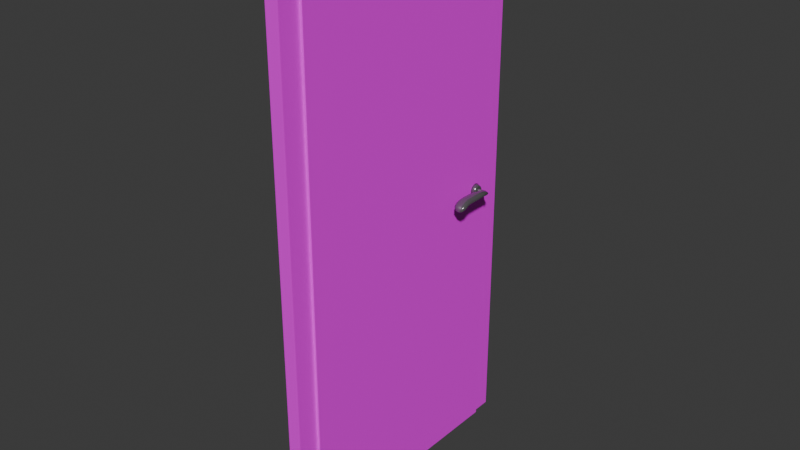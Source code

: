 # Source: door.blend  (saved by Blender 4.5.87; exported with 4.5.12 LTS)
import bpy
from mathutils import Matrix  # noqa: F401  (used for matrix-valued properties, if any)

bpy.ops.wm.read_factory_settings(use_empty=True)
scene = bpy.context.scene
scene.name = 'Scene'

# ---- collections
col_collection = bpy.data.collections.new('Collection'); scene.collection.children.link(col_collection)

# ---- images (referenced by path relative to the original .blend; pixels are not part of the script)
import os
ASSET_DIR = os.environ.get("B2B_ASSET_DIR", "")  # directory of the original .blend (textures are referenced by path, not embedded)
HERE = os.path.dirname(os.path.abspath(__file__))  # packed textures are extracted next to this script under _unpacked/

def load_image(name, relpath, width, height, colorspace="sRGB"):
    """Load a texture the original file referenced (path relative to the .blend, or extracted next to this script)."""
    p = next((c for c in (os.path.join(HERE, relpath), os.path.join(ASSET_DIR, relpath)) if relpath and os.path.exists(c)), "")
    if p:
        img = bpy.data.images.load(p, check_existing=True)
        img.name = name
    else:  # same state as the original file: an image datablock whose file is absent (Cycles renders it pink)
        img = bpy.data.images.new(name, width, height)
        img.source = "FILE"
        img.filepath = "//" + (relpath or name)
    img.colorspace_settings.name = colorspace
    return img
img_rooms_door = load_image('rooms_door', 'rooms_door.png', 1024, 1024, 'sRGB')

# ---- materials (node trees are filled in below, after node groups)
mat_rooms_door = bpy.data.materials.new('rooms_door')
mat_doorknob = bpy.data.materials.new('doorknob')

# ---- material node trees
mat_rooms_door.use_nodes = True; mat_rooms_door.node_tree.nodes.clear()
_N = mat_rooms_door.node_tree.nodes; _L = mat_rooms_door.node_tree.links
n0 = _N.new('ShaderNodeBsdfPrincipled'); n0.name = 'Principled BSDF'; n0.location = (10, 300)
n1 = _N.new('ShaderNodeOutputMaterial'); n1.name = 'Material Output'; n1.location = (300, 300)
n2 = _N.new('ShaderNodeTexImage'); n2.name = 'Image Texture'; n2.location = (-280, 280)
n2.image = img_rooms_door
n2.interpolation = 'Closest'
_L.new(n0.outputs[0], n1.inputs[0])
_L.new(n2.outputs[0], n0.inputs[0])
n1.is_active_output = True
mat_doorknob.use_nodes = True; mat_doorknob.node_tree.nodes.clear()
_N = mat_doorknob.node_tree.nodes; _L = mat_doorknob.node_tree.links
n0 = _N.new('ShaderNodeBsdfPrincipled'); n0.name = 'Principled BSDF'; n0.location = (10, 300)
n0.inputs[0].default_value = (0.2054, 0.2026, 0.2082, 1.0)
n0.inputs[1].default_value = 0.623
n0.inputs[2].default_value = 0.1885
n1 = _N.new('ShaderNodeOutputMaterial'); n1.name = 'Material Output'; n1.location = (300, 300)
_L.new(n0.outputs[0], n1.inputs[0])
n1.is_active_output = True

# ---- world
world_world = bpy.data.worlds.new('World'); scene.world = world_world
world_world.use_nodes = True; world_world.node_tree.nodes.clear()
_N = world_world.node_tree.nodes; _L = world_world.node_tree.links
n0 = _N.new('ShaderNodeOutputWorld'); n0.name = 'World Output'; n0.location = (300, 300)
n1 = _N.new('ShaderNodeBackground'); n1.name = 'Background'; n1.location = (10, 300)
n1.inputs[0].default_value = (0.05088, 0.05088, 0.05088, 1.0)
_L.new(n1.outputs[0], n0.inputs[0])
n0.is_active_output = True
world_world.color = (0.05088, 0.05088, 0.05088)
world_world.sun_shadow_jitter_overblur = 0.0

# ---- meshes
me_dark_door = bpy.data.meshes.new('dark_door')
me_dark_door.from_pydata([(-0.02536, 0.9, -0.0001433), (-0.02536, 0.9, 1.991), (0.02536, 0.9, -0.0001433), (0.02536, 0.9, 1.991), (-0.02536, -1.481e-05, -0.0001433), (-0.02536, -1.481e-05, 1.991), (0.02536, -1.481e-05, -0.0001433), (0.02536, -1.481e-05, 1.991), (-0.03558, 1.353e-05, -0.0001445), (-0.03558, 1.353e-05, 1.991), (0.01514, -2.688e-05, -0.0001445), (0.01514, -2.688e-05, 1.991), (0.01508, -0.08081, -0.0001445), (0.01508, -0.08081, 1.991), (-0.03564, -0.08077, -0.0001445), (-0.03564, -0.08077, 1.991), (-0.03558, 1.353e-05, 2.041), (0.01514, -2.688e-05, 2.041), (-0.03564, -0.08077, 2.041), (0.01508, -0.08081, 2.041), (-0.03479, 0.9808, -0.0001445), (-0.03479, 0.9808, 1.991), (0.01592, 0.9808, -0.0001445), (0.01592, 0.9808, 1.991), (0.01586, 0.9, -0.0001445), (0.01586, 0.9, 1.991), (-0.03486, 0.9, -0.0001445), (-0.03486, 0.9, 1.991), (-0.03479, 0.9808, 2.041), (0.01592, 0.9808, 2.041), (-0.03486, 0.9, 2.041), (0.01586, 0.9, 2.041), (-0.0265, 0.8517, 1.04), (-0.0265, 0.841, 1.043), (-0.0265, 0.8603, 1.034), (-0.0265, 0.8651, 1.024), (-0.0265, 0.8651, 1.013), (-0.0265, 0.8603, 1.003), (-0.0265, 0.8517, 0.9959), (-0.0265, 0.841, 0.9934), (-0.0265, 0.8303, 0.9959), (-0.0265, 0.8216, 1.003), (-0.0265, 0.8169, 1.013), (-0.0265, 0.8169, 1.024), (-0.0265, 0.8216, 1.034), (-0.0265, 0.8303, 1.04), (-0.04327, 0.8471, 1.034), (-0.04327, 0.8394, 1.036), (-0.04327, 0.8533, 1.03), (-0.04327, 0.8568, 1.022), (-0.04327, 0.8568, 1.015), (-0.04327, 0.8533, 1.007), (-0.04327, 0.8471, 1.002), (-0.04327, 0.8394, 1.001), (-0.04327, 0.8317, 1.002), (-0.04327, 0.8255, 1.007), (-0.04327, 0.8221, 1.015), (-0.04327, 0.8221, 1.022), (-0.04327, 0.8255, 1.03), (-0.04327, 0.8317, 1.034), (0.02536, 0.8517, 1.04), (0.02536, 0.841, 1.043), (0.02536, 0.8603, 1.034), (0.02536, 0.8651, 1.024), (0.02536, 0.8651, 1.013), (0.02536, 0.8603, 1.003), (0.02536, 0.8517, 0.9959), (0.02536, 0.841, 0.9934), (0.02536, 0.8303, 0.9959), (0.02536, 0.8216, 1.003), (0.02536, 0.8169, 1.013), (0.02536, 0.8169, 1.024), (0.02536, 0.8216, 1.034), (0.02536, 0.8303, 1.04), (0.04213, 0.8471, 1.034), (0.04213, 0.8394, 1.036), (0.04213, 0.8533, 1.03), (0.04213, 0.8568, 1.022), (0.04213, 0.8568, 1.015), (0.04213, 0.8533, 1.007), (0.04213, 0.8471, 1.002), (0.04213, 0.8394, 1.001), (0.04213, 0.8317, 1.002), (0.04213, 0.8255, 1.007), (0.04213, 0.8221, 1.015), (0.04213, 0.8221, 1.022), (0.04213, 0.8255, 1.03), (0.04213, 0.8317, 1.034), (-0.07134, 0.8443, 1.012), (-0.07134, 0.8443, 1.025), (-0.07134, 0.8353, 1.012), (-0.07133, 0.8353, 1.025), (-0.09509, 0.6686, 1.013), (-0.09509, 0.6686, 1.026), (-0.07158, 0.6686, 1.013), (-0.07158, 0.6686, 1.026), (-0.0657, 0.6915, 1.024), (-0.06514, 0.7195, 1.027), (-0.06524, 0.7468, 1.027), (-0.06647, 0.7738, 1.028), (-0.07051, 0.8004, 1.028), (-0.07337, 0.8257, 1.024), (-0.0722, 0.8256, 1.032), (-0.07209, 0.8, 1.042), (-0.06804, 0.7734, 1.045), (-0.06555, 0.7467, 1.045), (-0.06514, 0.7195, 1.045), (-0.0657, 0.6915, 1.041), (-0.08539, 0.8307, 1.024), (-0.09292, 0.8051, 1.028), (-0.09595, 0.7749, 1.028), (-0.09648, 0.7469, 1.027), (-0.09648, 0.7195, 1.027), (-0.09704, 0.6915, 1.024), (-0.09704, 0.6915, 1.041), (-0.09648, 0.7195, 1.045), (-0.09658, 0.7468, 1.045), (-0.09652, 0.775, 1.044), (-0.0942, 0.8077, 1.04), (-0.08667, 0.8332, 1.03), (-0.07134, 0.8398, 1.01), (-0.07004, 0.846, 1.019), (-0.07134, 0.8398, 1.028), (-0.06989, 0.8336, 1.018), (-0.07239, 0.8324, 1.019), (-0.06745, 0.6774, 1.034), (-0.06758, 0.6669, 1.018), (-0.08352, 0.6669, 1.01), (-0.08352, 0.6669, 1.026), (-0.1003, 0.6669, 1.018), (-0.09746, 0.6774, 1.017), (-0.07973, 0.8405, 1.024), (-0.06745, 0.6774, 1.017), (-0.06521, 0.7058, 1.027), (-0.06515, 0.7332, 1.027), (-0.06555, 0.7604, 1.027), (-0.06828, 0.7869, 1.028), (-0.07249, 0.8142, 1.027), (-0.07134, 0.8325, 1.027), (-0.07189, 0.8139, 1.037), (-0.07009, 0.7865, 1.044), (-0.06649, 0.7602, 1.045), (-0.06519, 0.7332, 1.045), (-0.06521, 0.7058, 1.044), (-0.07874, 0.838, 1.019), (-0.08966, 0.8191, 1.025), (-0.09477, 0.7899, 1.028), (-0.09641, 0.7606, 1.027), (-0.09648, 0.7332, 1.027), (-0.09655, 0.7058, 1.027), (-0.09746, 0.6774, 1.034), (-0.09655, 0.7058, 1.044), (-0.09649, 0.7332, 1.045), (-0.09673, 0.7605, 1.045), (-0.09792, 0.7894, 1.043), (-0.09148, 0.8217, 1.035), (-0.08137, 0.6915, 1.044), (-0.08081, 0.7195, 1.048), (-0.08111, 0.7468, 1.048), (-0.08245, 0.774, 1.048), (-0.08297, 0.8024, 1.045), (-0.07999, 0.8283, 1.036), (-0.07904, 0.8281, 1.021), (-0.08152, 0.8028, 1.025), (-0.08102, 0.7744, 1.024), (-0.08082, 0.7469, 1.024), (-0.08081, 0.7195, 1.024), (-0.08137, 0.6915, 1.02), (-0.1061, 0.6915, 1.032), (-0.1055, 0.7195, 1.036), (-0.1055, 0.7469, 1.036), (-0.1047, 0.7753, 1.035), (-0.1023, 0.8101, 1.032), (-0.0901, 0.8342, 1.026), (-0.06817, 0.8246, 1.027), (-0.06406, 0.7992, 1.035), (-0.05916, 0.7734, 1.036), (-0.05657, 0.7468, 1.036), (-0.05623, 0.7195, 1.036), (-0.05687, 0.6915, 1.032), (-0.05917, 0.6772, 1.025), (-0.0844, 0.6633, 1.016), (-0.0809, 0.8416, 1.02), (-0.08247, 0.6772, 1.014), (-0.07615, 0.8354, 1.03), (-0.08247, 0.6772, 1.036), (-0.08088, 0.7058, 1.047), (-0.08085, 0.7332, 1.048), (-0.08172, 0.7603, 1.048), (-0.08296, 0.788, 1.047), (-0.08216, 0.8166, 1.041), (-0.07546, 0.8351, 1.017), (-0.08063, 0.8166, 1.022), (-0.0813, 0.7885, 1.025), (-0.08086, 0.7605, 1.024), (-0.08081, 0.7332, 1.024), (-0.08088, 0.7058, 1.024), (-0.1064, 0.6772, 1.025), (-0.1056, 0.7058, 1.036), (-0.1055, 0.7332, 1.036), (-0.1054, 0.7606, 1.036), (-0.1053, 0.7901, 1.035), (-0.09645, 0.8227, 1.029), (-0.06861, 0.8314, 1.023), (-0.06637, 0.8131, 1.031), (-0.06203, 0.7861, 1.036), (-0.05741, 0.7602, 1.036), (-0.05627, 0.7332, 1.036), (-0.05631, 0.7058, 1.036), (-0.05536, 0.8443, 1.012), (-0.05536, 0.8443, 1.025), (-0.05536, 0.8353, 1.012), (-0.05535, 0.8353, 1.025), (-0.05536, 0.8398, 1.01), (-0.05406, 0.846, 1.019), (-0.05536, 0.8398, 1.028), (-0.05391, 0.8336, 1.018), (-0.04327, 0.8462, 1.012), (-0.04327, 0.8461, 1.026), (-0.04327, 0.8334, 1.012), (-0.04327, 0.8334, 1.026), (-0.04327, 0.8398, 1.009), (-0.04327, 0.8485, 1.019), (-0.04327, 0.8398, 1.028), (-0.04327, 0.831, 1.018), (0.0702, 0.8443, 1.012), (0.0702, 0.8443, 1.025), (0.0702, 0.8353, 1.012), (0.07019, 0.8353, 1.025), (0.09395, 0.6686, 1.013), (0.09395, 0.6686, 1.026), (0.07044, 0.6686, 1.013), (0.07044, 0.6686, 1.026), (0.06456, 0.6915, 1.024), (0.064, 0.7195, 1.027), (0.0641, 0.7468, 1.027), (0.06533, 0.7738, 1.028), (0.06937, 0.8004, 1.028), (0.07223, 0.8257, 1.024), (0.07106, 0.8256, 1.032), (0.07095, 0.8, 1.042), (0.0669, 0.7734, 1.045), (0.06441, 0.7467, 1.045), (0.064, 0.7195, 1.045), (0.06456, 0.6915, 1.041), (0.08425, 0.8307, 1.024), (0.09178, 0.8051, 1.028), (0.09481, 0.7749, 1.028), (0.09534, 0.7469, 1.027), (0.09534, 0.7195, 1.027), (0.0959, 0.6915, 1.024), (0.0959, 0.6915, 1.041), (0.09534, 0.7195, 1.045), (0.09544, 0.7468, 1.045), (0.09538, 0.775, 1.044), (0.09306, 0.8077, 1.04), (0.08553, 0.8332, 1.03), (0.0702, 0.8398, 1.01), (0.0689, 0.846, 1.019), (0.0702, 0.8398, 1.028), (0.06875, 0.8336, 1.018), (0.07125, 0.8324, 1.019), (0.06631, 0.6774, 1.034), (0.06644, 0.6669, 1.018), (0.08238, 0.6669, 1.01), (0.08238, 0.6669, 1.026), (0.09921, 0.6669, 1.018), (0.09632, 0.6774, 1.017), (0.07859, 0.8405, 1.024), (0.06631, 0.6774, 1.017), (0.06407, 0.7058, 1.027), (0.06401, 0.7332, 1.027), (0.06441, 0.7604, 1.027), (0.06714, 0.7869, 1.028), (0.07135, 0.8142, 1.027), (0.0702, 0.8325, 1.027), (0.07075, 0.8139, 1.037), (0.06895, 0.7865, 1.044), (0.06535, 0.7602, 1.045), (0.06405, 0.7332, 1.045), (0.06407, 0.7058, 1.044), (0.0776, 0.838, 1.019), (0.08853, 0.8191, 1.025), (0.09363, 0.7899, 1.028), (0.09527, 0.7606, 1.027), (0.09534, 0.7332, 1.027), (0.09541, 0.7058, 1.027), (0.09632, 0.6774, 1.034), (0.09541, 0.7058, 1.044), (0.09535, 0.7332, 1.045), (0.09559, 0.7605, 1.045), (0.09679, 0.7894, 1.043), (0.09034, 0.8217, 1.035), (0.08023, 0.6915, 1.044), (0.07967, 0.7195, 1.048), (0.07997, 0.7468, 1.048), (0.08131, 0.774, 1.048), (0.08183, 0.8024, 1.045), (0.07885, 0.8283, 1.036), (0.07791, 0.8281, 1.021), (0.08038, 0.8028, 1.025), (0.07988, 0.7744, 1.024), (0.07968, 0.7469, 1.024), (0.07967, 0.7195, 1.024), (0.08023, 0.6915, 1.02), (0.105, 0.6915, 1.032), (0.1044, 0.7195, 1.036), (0.1044, 0.7469, 1.036), (0.1036, 0.7753, 1.035), (0.1012, 0.8101, 1.032), (0.08896, 0.8342, 1.026), (0.06703, 0.8246, 1.027), (0.06292, 0.7992, 1.035), (0.05802, 0.7734, 1.036), (0.05543, 0.7468, 1.036), (0.05509, 0.7195, 1.036), (0.05573, 0.6915, 1.032), (0.05803, 0.6772, 1.025), (0.08326, 0.6633, 1.016), (0.07976, 0.8416, 1.02), (0.08133, 0.6772, 1.014), (0.07501, 0.8354, 1.03), (0.08133, 0.6772, 1.036), (0.07974, 0.7058, 1.047), (0.07971, 0.7332, 1.048), (0.08058, 0.7603, 1.048), (0.08182, 0.788, 1.047), (0.08102, 0.8166, 1.041), (0.07432, 0.8351, 1.017), (0.07949, 0.8166, 1.022), (0.08016, 0.7885, 1.025), (0.07972, 0.7605, 1.024), (0.07967, 0.7332, 1.024), (0.07974, 0.7058, 1.024), (0.1052, 0.6772, 1.025), (0.1044, 0.7058, 1.036), (0.1044, 0.7332, 1.036), (0.1043, 0.7606, 1.036), (0.1041, 0.7901, 1.035), (0.09531, 0.8227, 1.029), (0.06747, 0.8314, 1.023), (0.06523, 0.8131, 1.031), (0.06089, 0.7861, 1.036), (0.05627, 0.7602, 1.036), (0.05513, 0.7332, 1.036), (0.05517, 0.7058, 1.036), (0.05422, 0.8443, 1.012), (0.05422, 0.8443, 1.025), (0.05422, 0.8353, 1.012), (0.05421, 0.8353, 1.025), (0.05422, 0.8398, 1.01), (0.05292, 0.846, 1.019), (0.05422, 0.8398, 1.028), (0.05277, 0.8336, 1.018), (0.04213, 0.8462, 1.012), (0.04213, 0.8461, 1.026), (0.04213, 0.8334, 1.012), (0.04213, 0.8334, 1.026), (0.04213, 0.8398, 1.009), (0.04213, 0.8485, 1.019), (0.04213, 0.8398, 1.028), (0.04213, 0.831, 1.018)], [], [(0, 1, 3, 2), (2, 3, 7, 6), (6, 7, 5, 4), (4, 5, 1, 0), (2, 6, 4, 0), (7, 3, 1, 5), (8, 9, 11, 10), (14, 15, 9, 8), (9, 15, 18, 16), (10, 12, 14, 8), (10, 11, 13, 12), (15, 14, 12, 13), (19, 17, 16, 18), (15, 13, 19, 18), (13, 11, 17, 19), (31, 30, 16, 17), (20, 21, 23, 22), (26, 27, 21, 20), (21, 27, 30, 28), (22, 24, 26, 20), (22, 23, 25, 24), (27, 26, 24, 25), (31, 29, 28, 30), (25, 31, 17, 11), (25, 23, 29, 31), (23, 21, 28, 29), (30, 27, 9, 16), (27, 25, 11, 9), (32, 33, 45, 44, 43, 42, 41, 40, 39, 38, 37, 36, 35, 34), (39, 40, 54, 53), (33, 32, 46, 47), (40, 41, 55, 54), (32, 34, 48, 46), (41, 42, 56, 55), (34, 35, 49, 48), (42, 43, 57, 56), (35, 36, 50, 49), (43, 44, 58, 57), (36, 37, 51, 50), (44, 45, 59, 58), (37, 38, 52, 51), (45, 33, 47, 59), (38, 39, 53, 52), (46, 48, 49, 50, 51, 52, 53, 54, 55, 56, 57, 58, 59, 47), (60, 61, 73, 72, 71, 70, 69, 68, 67, 66, 65, 64, 63, 62), (67, 68, 82, 81), (61, 60, 74, 75), (68, 69, 83, 82), (60, 62, 76, 74), (69, 70, 84, 83), (62, 63, 77, 76), (70, 71, 85, 84), (63, 64, 78, 77), (71, 72, 86, 85), (64, 65, 79, 78), (72, 73, 87, 86), (65, 66, 80, 79), (73, 61, 75, 87), (66, 67, 81, 80), (74, 76, 77, 78, 79, 80, 81, 82, 83, 84, 85, 86, 87, 75), (96, 179, 180, 132), (179, 107, 125, 180), (180, 125, 95, 126), (132, 180, 126, 94), (94, 126, 181, 127), (126, 95, 128, 181), (181, 128, 93, 129), (127, 181, 129, 92), (108, 173, 182, 144), (173, 119, 131, 182), (182, 131, 89, 121), (144, 182, 121, 88), (96, 132, 183, 167), (132, 94, 127, 183), (183, 127, 92, 130), (167, 183, 130, 113), (102, 138, 184, 161), (138, 91, 122, 184), (184, 122, 89, 131), (161, 184, 131, 119), (95, 125, 185, 128), (125, 107, 156, 185), (185, 156, 114, 150), (128, 185, 150, 93), (107, 143, 186, 156), (143, 106, 157, 186), (186, 157, 115, 151), (156, 186, 151, 114), (106, 142, 187, 157), (142, 105, 158, 187), (187, 158, 116, 152), (157, 187, 152, 115), (105, 141, 188, 158), (141, 104, 159, 188), (188, 159, 117, 153), (158, 188, 153, 116), (104, 140, 189, 159), (140, 103, 160, 189), (189, 160, 118, 154), (159, 189, 154, 117), (103, 139, 190, 160), (139, 102, 161, 190), (190, 161, 119, 155), (160, 190, 155, 118), (90, 124, 191, 120), (124, 101, 162, 191), (191, 162, 108, 144), (120, 191, 144, 88), (101, 137, 192, 162), (137, 100, 163, 192), (192, 163, 109, 145), (162, 192, 145, 108), (100, 136, 193, 163), (136, 99, 164, 193), (193, 164, 110, 146), (163, 193, 146, 109), (99, 135, 194, 164), (135, 98, 165, 194), (194, 165, 111, 147), (164, 194, 147, 110), (98, 134, 195, 165), (134, 97, 166, 195), (195, 166, 112, 148), (165, 195, 148, 111), (97, 133, 196, 166), (133, 96, 167, 196), (196, 167, 113, 149), (166, 196, 149, 112), (92, 129, 197, 130), (129, 93, 150, 197), (197, 150, 114, 168), (130, 197, 168, 113), (113, 168, 198, 149), (168, 114, 151, 198), (198, 151, 115, 169), (149, 198, 169, 112), (112, 169, 199, 148), (169, 115, 152, 199), (199, 152, 116, 170), (148, 199, 170, 111), (111, 170, 200, 147), (170, 116, 153, 200), (200, 153, 117, 171), (147, 200, 171, 110), (110, 171, 201, 146), (171, 117, 154, 201), (201, 154, 118, 172), (146, 201, 172, 109), (109, 172, 202, 145), (172, 118, 155, 202), (202, 155, 119, 173), (145, 202, 173, 108), (90, 123, 203, 124), (123, 91, 138, 203), (203, 138, 102, 174), (124, 203, 174, 101), (101, 174, 204, 137), (174, 102, 139, 204), (204, 139, 103, 175), (137, 204, 175, 100), (100, 175, 205, 136), (175, 103, 140, 205), (205, 140, 104, 176), (136, 205, 176, 99), (99, 176, 206, 135), (176, 104, 141, 206), (206, 141, 105, 177), (135, 206, 177, 98), (98, 177, 207, 134), (177, 105, 142, 207), (207, 142, 106, 178), (134, 207, 178, 97), (97, 178, 208, 133), (178, 106, 143, 208), (208, 143, 107, 179), (133, 208, 179, 96), (121, 89, 210, 214), (120, 88, 209, 213), (91, 123, 216, 212), (89, 122, 215, 210), (88, 121, 214, 209), (90, 120, 213, 211), (123, 90, 211, 216), (122, 91, 212, 215), (216, 211, 219, 224), (215, 212, 220, 223), (214, 210, 218, 222), (213, 209, 217, 221), (212, 216, 224, 220), (210, 215, 223, 218), (209, 214, 222, 217), (211, 213, 221, 219), (233, 316, 317, 269), (316, 244, 262, 317), (317, 262, 232, 263), (269, 317, 263, 231), (231, 263, 318, 264), (263, 232, 265, 318), (318, 265, 230, 266), (264, 318, 266, 229), (245, 310, 319, 281), (310, 256, 268, 319), (319, 268, 226, 258), (281, 319, 258, 225), (233, 269, 320, 304), (269, 231, 264, 320), (320, 264, 229, 267), (304, 320, 267, 250), (239, 275, 321, 298), (275, 228, 259, 321), (321, 259, 226, 268), (298, 321, 268, 256), (232, 262, 322, 265), (262, 244, 293, 322), (322, 293, 251, 287), (265, 322, 287, 230), (244, 280, 323, 293), (280, 243, 294, 323), (323, 294, 252, 288), (293, 323, 288, 251), (243, 279, 324, 294), (279, 242, 295, 324), (324, 295, 253, 289), (294, 324, 289, 252), (242, 278, 325, 295), (278, 241, 296, 325), (325, 296, 254, 290), (295, 325, 290, 253), (241, 277, 326, 296), (277, 240, 297, 326), (326, 297, 255, 291), (296, 326, 291, 254), (240, 276, 327, 297), (276, 239, 298, 327), (327, 298, 256, 292), (297, 327, 292, 255), (227, 261, 328, 257), (261, 238, 299, 328), (328, 299, 245, 281), (257, 328, 281, 225), (238, 274, 329, 299), (274, 237, 300, 329), (329, 300, 246, 282), (299, 329, 282, 245), (237, 273, 330, 300), (273, 236, 301, 330), (330, 301, 247, 283), (300, 330, 283, 246), (236, 272, 331, 301), (272, 235, 302, 331), (331, 302, 248, 284), (301, 331, 284, 247), (235, 271, 332, 302), (271, 234, 303, 332), (332, 303, 249, 285), (302, 332, 285, 248), (234, 270, 333, 303), (270, 233, 304, 333), (333, 304, 250, 286), (303, 333, 286, 249), (229, 266, 334, 267), (266, 230, 287, 334), (334, 287, 251, 305), (267, 334, 305, 250), (250, 305, 335, 286), (305, 251, 288, 335), (335, 288, 252, 306), (286, 335, 306, 249), (249, 306, 336, 285), (306, 252, 289, 336), (336, 289, 253, 307), (285, 336, 307, 248), (248, 307, 337, 284), (307, 253, 290, 337), (337, 290, 254, 308), (284, 337, 308, 247), (247, 308, 338, 283), (308, 254, 291, 338), (338, 291, 255, 309), (283, 338, 309, 246), (246, 309, 339, 282), (309, 255, 292, 339), (339, 292, 256, 310), (282, 339, 310, 245), (227, 260, 340, 261), (260, 228, 275, 340), (340, 275, 239, 311), (261, 340, 311, 238), (238, 311, 341, 274), (311, 239, 276, 341), (341, 276, 240, 312), (274, 341, 312, 237), (237, 312, 342, 273), (312, 240, 277, 342), (342, 277, 241, 313), (273, 342, 313, 236), (236, 313, 343, 272), (313, 241, 278, 343), (343, 278, 242, 314), (272, 343, 314, 235), (235, 314, 344, 271), (314, 242, 279, 344), (344, 279, 243, 315), (271, 344, 315, 234), (234, 315, 345, 270), (315, 243, 280, 345), (345, 280, 244, 316), (270, 345, 316, 233), (258, 226, 347, 351), (257, 225, 346, 350), (228, 260, 353, 349), (226, 259, 352, 347), (225, 258, 351, 346), (227, 257, 350, 348), (260, 227, 348, 353), (259, 228, 349, 352), (353, 348, 356, 361), (352, 349, 357, 360), (351, 347, 355, 359), (350, 346, 354, 358), (349, 353, 361, 357), (347, 352, 360, 355), (346, 351, 359, 354), (348, 350, 358, 356)])
me_dark_door.polygons.foreach_set('use_smooth', [0, 0, 0, 0, 0, 0, 0, 0, 0, 0, 0, 0, 0, 0, 0, 0, 0, 0, 0, 0, 0, 0, 0, 0, 0, 0, 0, 0, 1, 1, 1, 1, 1, 1, 1, 1, 1, 1, 1, 1, 1, 1, 1, 0, 1, 1, 1, 1, 1, 1, 1, 1, 1, 1, 1, 1, 1, 1, 1, 0, 1, 1, 1, 1, 1, 1, 1, 1, 1, 1, 1, 1, 1, 1, 1, 1, 1, 1, 1, 1, 1, 1, 1, 1, 1, 1, 1, 1, 1, 1, 1, 1, 1, 1, 1, 1, 1, 1, 1, 1, 1, 1, 1, 1, 1, 1, 1, 1, 1, 1, 1, 1, 1, 1, 1, 1, 1, 1, 1, 1, 1, 1, 1, 1, 1, 1, 1, 1, 1, 1, 1, 1, 1, 1, 1, 1, 1, 1, 1, 1, 1, 1, 1, 1, 1, 1, 1, 1, 1, 1, 1, 1, 1, 1, 1, 1, 1, 1, 1, 1, 1, 1, 1, 1, 1, 1, 1, 1, 1, 1, 1, 1, 1, 1, 1, 1, 1, 1, 1, 1, 1, 1, 1, 1, 1, 1, 1, 1, 1, 1, 1, 1, 1, 1, 1, 1, 1, 1, 1, 1, 1, 1, 1, 1, 1, 1, 1, 1, 1, 1, 1, 1, 1, 1, 1, 1, 1, 1, 1, 1, 1, 1, 1, 1, 1, 1, 1, 1, 1, 1, 1, 1, 1, 1, 1, 1, 1, 1, 1, 1, 1, 1, 1, 1, 1, 1, 1, 1, 1, 1, 1, 1, 1, 1, 1, 1, 1, 1, 1, 1, 1, 1, 1, 1, 1, 1, 1, 1, 1, 1, 1, 1, 1, 1, 1, 1, 1, 1, 1, 1, 1, 1, 1, 1, 1, 1, 1, 1, 1, 1, 1, 1, 1, 1, 1, 1, 1, 1, 1, 1, 1, 1, 1, 1, 1, 1, 1, 1, 1, 1, 1, 1, 1, 1, 1, 1, 1, 1, 1, 1, 1, 1, 1, 1])
me_dark_door.polygons.foreach_set('material_index', [0, 0, 0, 0, 0, 0, 0, 0, 0, 0, 0, 0, 0, 0, 0, 0, 0, 0, 0, 0, 0, 0, 0, 0, 0, 0, 0, 0, 1, 1, 1, 1, 1, 1, 1, 1, 1, 1, 1, 1, 1, 1, 1, 1, 1, 1, 1, 1, 1, 1, 1, 1, 1, 1, 1, 1, 1, 1, 1, 1, 1, 1, 1, 1, 1, 1, 1, 1, 1, 1, 1, 1, 1, 1, 1, 1, 1, 1, 1, 1, 1, 1, 1, 1, 1, 1, 1, 1, 1, 1, 1, 1, 1, 1, 1, 1, 1, 1, 1, 1, 1, 1, 1, 1, 1, 1, 1, 1, 1, 1, 1, 1, 1, 1, 1, 1, 1, 1, 1, 1, 1, 1, 1, 1, 1, 1, 1, 1, 1, 1, 1, 1, 1, 1, 1, 1, 1, 1, 1, 1, 1, 1, 1, 1, 1, 1, 1, 1, 1, 1, 1, 1, 1, 1, 1, 1, 1, 1, 1, 1, 1, 1, 1, 1, 1, 1, 1, 1, 1, 1, 1, 1, 1, 1, 1, 1, 1, 1, 1, 1, 1, 1, 1, 1, 1, 1, 1, 1, 1, 1, 1, 1, 1, 1, 1, 1, 1, 1, 1, 1, 1, 1, 1, 1, 1, 1, 1, 1, 1, 1, 1, 1, 1, 1, 1, 1, 1, 1, 1, 1, 1, 1, 1, 1, 1, 1, 1, 1, 1, 1, 1, 1, 1, 1, 1, 1, 1, 1, 1, 1, 1, 1, 1, 1, 1, 1, 1, 1, 1, 1, 1, 1, 1, 1, 1, 1, 1, 1, 1, 1, 1, 1, 1, 1, 1, 1, 1, 1, 1, 1, 1, 1, 1, 1, 1, 1, 1, 1, 1, 1, 1, 1, 1, 1, 1, 1, 1, 1, 1, 1, 1, 1, 1, 1, 1, 1, 1, 1, 1, 1, 1, 1, 1, 1, 1, 1, 1, 1, 1, 1, 1, 1, 1, 1, 1, 1, 1, 1, 1, 1, 1, 1, 1, 1])
_uv = me_dark_door.uv_layers.new(name='UVMap')
_uv.uv.foreach_set('vector', [0.9393, 0.6714, 0.9393, 0.04264, 0.9552, 0.04264, 0.9552, 0.6714, 0.3051, 0.04264, 0.3051, 0.6714, 0.02211, 0.6714, 0.02211, 0.04264, 0.9552, 0.6714, 0.9552, 0.04264, 0.9712, 0.04264, 0.9712, 0.6714, 0.588, 0.04264, 0.588, 0.6714, 0.3051, 0.6714, 0.3051, 0.04264, 0.02211, 0.9544, 0.02211, 0.6714, 0.03805, 0.6714, 0.03805, 0.9544, 0.054, 0.6714, 0.054, 0.9544, 0.03805, 0.9544, 0.03805, 0.6714, 0.9036, 0.1831, 0.6082, 0.1831, 0.6082, 0.1747, 0.9036, 0.1747, 0.911, 0.5525, 0.6156, 0.5525, 0.6156, 0.5391, 0.911, 0.5391, 0.6156, 0.5391, 0.6156, 0.5525, 0.6082, 0.5525, 0.6082, 0.5391, 0.6418, 0.58, 0.6418, 0.6065, 0.6166, 0.6065, 0.6166, 0.58, 0.911, 0.2134, 0.6156, 0.2134, 0.6156, 0.2, 0.911, 0.2, 0.6156, 0.1916, 0.911, 0.1916, 0.911, 0.2, 0.6156, 0.2, 0.6082, 0.1579, 0.6202, 0.1579, 0.6202, 0.1663, 0.6082, 0.1663, 0.6156, 0.1916, 0.6156, 0.2, 0.6082, 0.2, 0.6082, 0.1916, 0.6156, 0.2, 0.6156, 0.2134, 0.6082, 0.2134, 0.6082, 0.2, 0.7537, 0.1579, 0.7537, 0.1663, 0.6202, 0.1663, 0.6202, 0.1579, 0.911, 0.1916, 0.6156, 0.1916, 0.6156, 0.1831, 0.911, 0.1831, 0.911, 0.3897, 0.6156, 0.3897, 0.6156, 0.3762, 0.911, 0.3762, 0.6156, 0.3762, 0.6156, 0.3897, 0.6082, 0.3897, 0.6082, 0.3762, 0.6669, 0.58, 0.6669, 0.6065, 0.6418, 0.6065, 0.6418, 0.58, 0.911, 0.3762, 0.6156, 0.3762, 0.6156, 0.3628, 0.911, 0.3628, 0.6082, 0.1663, 0.9036, 0.1663, 0.9036, 0.1747, 0.6082, 0.1747, 0.7537, 0.1579, 0.7657, 0.1579, 0.7657, 0.1663, 0.7537, 0.1663, 0.6156, 0.3628, 0.6082, 0.3628, 0.6082, 0.2134, 0.6156, 0.2134, 0.6156, 0.3628, 0.6156, 0.3762, 0.6082, 0.3762, 0.6082, 0.3628, 0.6156, 0.1831, 0.6156, 0.1916, 0.6082, 0.1916, 0.6082, 0.1831, 0.6082, 0.3897, 0.6156, 0.3897, 0.6156, 0.5391, 0.6082, 0.5391, 0.8992, 0.1579, 0.8992, 0.1663, 0.7657, 0.1663, 0.7657, 0.1579, 0.0, 0.0, 0.0, 0.0, 0.0, 0.0, 0.0, 0.0, 0.0, 0.0, 0.0, 0.0, 0.0, 0.0, 0.0, 0.0, 0.0, 0.0, 0.0, 0.0, 0.0, 0.0, 0.0, 0.0, 0.0, 0.0, 0.0, 0.0, 0.0, 0.0, 0.0, 0.0, 0.0, 0.0, 0.0, 0.0, 0.0, 0.0, 0.0, 0.0, 0.0, 0.0, 0.0, 0.0, 0.0, 0.0, 0.0, 0.0, 0.0, 0.0, 0.0, 0.0, 0.0, 0.0, 0.0, 0.0, 0.0, 0.0, 0.0, 0.0, 0.0, 0.0, 0.0, 0.0, 0.0, 0.0, 0.0, 0.0, 0.0, 0.0, 0.0, 0.0, 0.0, 0.0, 0.0, 0.0, 0.0, 0.0, 0.0, 0.0, 0.0, 0.0, 0.0, 0.0, 0.0, 0.0, 0.0, 0.0, 0.0, 0.0, 0.0, 0.0, 0.0, 0.0, 0.0, 0.0, 0.0, 0.0, 0.0, 0.0, 0.0, 0.0, 0.0, 0.0, 0.0, 0.0, 0.0, 0.0, 0.0, 0.0, 0.0, 0.0, 0.0, 0.0, 0.0, 0.0, 0.0, 0.0, 0.0, 0.0, 0.0, 0.0, 0.0, 0.0, 0.0, 0.0, 0.0, 0.0, 0.0, 0.0, 0.0, 0.0, 0.0, 0.0, 0.0, 0.0, 0.0, 0.0, 0.0, 0.0, 0.0, 0.0, 0.0, 0.0, 0.0, 0.0, 0.0, 0.0, 0.0, 0.0, 0.0, 0.0, 0.0, 0.0, 0.0, 0.0, 0.0, 0.0, 0.0, 0.0, 0.0, 0.0, 0.0, 0.0, 0.0, 0.0, 0.0, 0.0, 0.0, 0.0, 0.0, 0.0, 0.0, 0.0, 0.0, 0.0, 0.0, 0.0, 0.0, 0.0, 0.0, 0.0, 0.0, 0.0, 0.0, 0.0, 0.0, 0.0, 0.0, 0.0, 0.0, 0.0, 0.0, 0.0, 0.0, 0.0, 0.0, 0.0, 0.0, 0.0, 0.0, 0.0, 0.0, 0.0, 0.0, 0.0, 0.0, 0.0, 0.0, 0.0, 0.0, 0.0, 0.0, 0.0, 0.0, 0.0, 0.0, 0.0, 0.0, 0.0, 0.0, 0.0, 0.0, 0.0, 0.0, 0.0, 0.0, 0.0, 0.0, 0.0, 0.0, 0.0, 0.0, 0.0, 0.0, 0.0, 0.0, 0.0, 0.0, 0.0, 0.0, 0.0, 0.0, 0.0, 0.0, 0.0, 0.0, 0.0, 0.0, 0.0, 0.0, 0.0, 0.0, 0.0, 0.0, 0.0, 0.0, 0.0, 0.0, 0.0, 0.0, 0.0, 0.0, 0.0, 0.0, 0.0, 0.0, 0.0, 0.0, 0.0, 0.0, 0.0, 0.0, 0.0, 0.0, 0.0, 0.0, 0.0, 0.0, 0.0, 0.0, 0.0, 0.0, 0.0, 0.0, 0.0, 0.0, 0.0, 0.0, 0.0, 0.0, 0.0, 0.0, 0.0, 0.0, 0.0, 0.0, 0.0, 0.0, 0.0, 0.0, 0.0, 0.0, 0.0, 0.0, 0.0, 0.0, 0.0, 0.0, 0.0, 0.0, 0.0, 0.0, 0.0, 0.0, 0.0, 0.0, 0.0, 0.0, 0.0, 0.0, 0.0, 0.0, 0.0, 0.0, 0.0, 0.0, 0.0, 0.0, 0.0, 0.0, 0.0, 0.0, 0.0, 0.0, 0.0, 0.375, 0.4643, 0.5, 0.4643, 0.5, 0.4851, 0.375, 0.4821, 0.5, 0.4643, 0.625, 0.4643, 0.625, 0.4821, 0.5, 0.4851, 0.5, 0.4851, 0.625, 0.4821, 0.625, 0.5, 0.5, 0.5298, 0.375, 0.4821, 0.5, 0.4851, 0.5, 0.5298, 0.375, 0.5, 0.375, 0.5, 0.5, 0.5298, 0.5, 0.625, 0.4048, 0.625, 0.5, 0.5298, 0.625, 0.5, 0.5952, 0.625, 0.5, 0.625, 0.5, 0.625, 0.5952, 0.625, 0.625, 0.75, 0.5, 0.7202, 0.4048, 0.625, 0.5, 0.625, 0.5, 0.7202, 0.375, 0.75, 0.375, 0.9643, 0.5, 0.9643, 0.5, 0.9821, 0.375, 0.9821, 0.5, 0.9643, 0.625, 0.9643, 0.625, 0.9821, 0.5, 0.9821, 0.5, 0.9821, 0.625, 0.9821, 0.625, 1.0, 0.5, 1.0, 0.375, 0.9821, 0.5, 0.9821, 0.5, 1.0, 0.375, 1.0, 0.3393, 0.5, 0.3571, 0.5, 0.3601, 0.625, 0.3393, 0.625, 0.3571, 0.5, 0.375, 0.5, 0.4048, 0.625, 0.3601, 0.625, 0.3601, 0.625, 0.4048, 0.625, 0.375, 0.75, 0.3571, 0.75, 0.3393, 0.625, 0.3601, 0.625, 0.3571, 0.75, 0.3393, 0.75, 0.8393, 0.5, 0.8571, 0.5, 0.8571, 0.625, 0.8393, 0.625, 0.8571, 0.5, 0.875, 0.5, 0.875, 0.625, 0.8571, 0.625, 0.8571, 0.625, 0.875, 0.625, 0.875, 0.75, 0.8571, 0.75, 0.8393, 0.625, 0.8571, 0.625, 0.8571, 0.75, 0.8393, 0.75, 0.625, 0.5, 0.6429, 0.5, 0.6399, 0.625, 0.5952, 0.625, 0.6429, 0.5, 0.6607, 0.5, 0.6607, 0.625, 0.6399, 0.625, 0.6399, 0.625, 0.6607, 0.625, 0.6607, 0.75, 0.6429, 0.75, 0.5952, 0.625, 0.6399, 0.625, 0.6429, 0.75, 0.625, 0.75, 0.6607, 0.5, 0.6786, 0.5, 0.6786, 0.625, 0.6607, 0.625, 0.6786, 0.5, 0.6964, 0.5, 0.6964, 0.625, 0.6786, 0.625, 0.6786, 0.625, 0.6964, 0.625, 0.6964, 0.75, 0.6786, 0.75, 0.6607, 0.625, 0.6786, 0.625, 0.6786, 0.75, 0.6607, 0.75, 0.6964, 0.5, 0.7143, 0.5, 0.7143, 0.625, 0.6964, 0.625, 0.7143, 0.5, 0.7321, 0.5, 0.7321, 0.625, 0.7143, 0.625, 0.7143, 0.625, 0.7321, 0.625, 0.7321, 0.75, 0.7143, 0.75, 0.6964, 0.625, 0.7143, 0.625, 0.7143, 0.75, 0.6964, 0.75, 0.7321, 0.5, 0.75, 0.5, 0.75, 0.625, 0.7321, 0.625, 0.75, 0.5, 0.7679, 0.5, 0.7679, 0.625, 0.75, 0.625, 0.75, 0.625, 0.7679, 0.625, 0.7679, 0.75, 0.75, 0.75, 0.7321, 0.625, 0.75, 0.625, 0.75, 0.75, 0.7321, 0.75, 0.7679, 0.5, 0.7857, 0.5, 0.7857, 0.625, 0.7679, 0.625, 0.7857, 0.5, 0.8036, 0.5, 0.8036, 0.625, 0.7857, 0.625, 0.7857, 0.625, 0.8036, 0.625, 0.8036, 0.75, 0.7857, 0.75, 0.7679, 0.625, 0.7857, 0.625, 0.7857, 0.75, 0.7679, 0.75, 0.8036, 0.5, 0.8214, 0.5, 0.8214, 0.625, 0.8036, 0.625, 0.8214, 0.5, 0.8393, 0.5, 0.8393, 0.625, 0.8214, 0.625, 0.8214, 0.625, 0.8393, 0.625, 0.8393, 0.75, 0.8214, 0.75, 0.8036, 0.625, 0.8214, 0.625, 0.8214, 0.75, 0.8036, 0.75, 0.125, 0.5, 0.1429, 0.5, 0.1429, 0.625, 0.125, 0.625, 0.1429, 0.5, 0.1607, 0.5, 0.1607, 0.625, 0.1429, 0.625, 0.1429, 0.625, 0.1607, 0.625, 0.1607, 0.75, 0.1429, 0.75, 0.125, 0.625, 0.1429, 0.625, 0.1429, 0.75, 0.125, 0.75, 0.1607, 0.5, 0.1786, 0.5, 0.1786, 0.625, 0.1607, 0.625, 0.1786, 0.5, 0.1964, 0.5, 0.1964, 0.625, 0.1786, 0.625, 0.1786, 0.625, 0.1964, 0.625, 0.1964, 0.75, 0.1786, 0.75, 0.1607, 0.625, 0.1786, 0.625, 0.1786, 0.75, 0.1607, 0.75, 0.1964, 0.5, 0.2143, 0.5, 0.2143, 0.625, 0.1964, 0.625, 0.2143, 0.5, 0.2321, 0.5, 0.2321, 0.625, 0.2143, 0.625, 0.2143, 0.625, 0.2321, 0.625, 0.2321, 0.75, 0.2143, 0.75, 0.1964, 0.625, 0.2143, 0.625, 0.2143, 0.75, 0.1964, 0.75, 0.2321, 0.5, 0.25, 0.5, 0.25, 0.625, 0.2321, 0.625, 0.25, 0.5, 0.2679, 0.5, 0.2679, 0.625, 0.25, 0.625, 0.25, 0.625, 0.2679, 0.625, 0.2679, 0.75, 0.25, 0.75, 0.2321, 0.625, 0.25, 0.625, 0.25, 0.75, 0.2321, 0.75, 0.2679, 0.5, 0.2857, 0.5, 0.2857, 0.625, 0.2679, 0.625, 0.2857, 0.5, 0.3036, 0.5, 0.3036, 0.625, 0.2857, 0.625, 0.2857, 0.625, 0.3036, 0.625, 0.3036, 0.75, 0.2857, 0.75, 0.2679, 0.625, 0.2857, 0.625, 0.2857, 0.75, 0.2679, 0.75, 0.3036, 0.5, 0.3214, 0.5, 0.3214, 0.625, 0.3036, 0.625, 0.3214, 0.5, 0.3393, 0.5, 0.3393, 0.625, 0.3214, 0.625, 0.3214, 0.625, 0.3393, 0.625, 0.3393, 0.75, 0.3214, 0.75, 0.3036, 0.625, 0.3214, 0.625, 0.3214, 0.75, 0.3036, 0.75, 0.375, 0.75, 0.5, 0.7202, 0.5, 0.7649, 0.375, 0.7679, 0.5, 0.7202, 0.625, 0.75, 0.625, 0.7679, 0.5, 0.7649, 0.5, 0.7649, 0.625, 0.7679, 0.625, 0.7857, 0.5, 0.7857, 0.375, 0.7679, 0.5, 0.7649, 0.5, 0.7857, 0.375, 0.7857, 0.375, 0.7857, 0.5, 0.7857, 0.5, 0.8036, 0.375, 0.8036, 0.5, 0.7857, 0.625, 0.7857, 0.625, 0.8036, 0.5, 0.8036, 0.5, 0.8036, 0.625, 0.8036, 0.625, 0.8214, 0.5, 0.8214, 0.375, 0.8036, 0.5, 0.8036, 0.5, 0.8214, 0.375, 0.8214, 0.375, 0.8214, 0.5, 0.8214, 0.5, 0.8393, 0.375, 0.8393, 0.5, 0.8214, 0.625, 0.8214, 0.625, 0.8393, 0.5, 0.8393, 0.5, 0.8393, 0.625, 0.8393, 0.625, 0.8571, 0.5, 0.8571, 0.375, 0.8393, 0.5, 0.8393, 0.5, 0.8571, 0.375, 0.8571, 0.375, 0.8571, 0.5, 0.8571, 0.5, 0.875, 0.375, 0.875, 0.5, 0.8571, 0.625, 0.8571, 0.625, 0.875, 0.5, 0.875, 0.5, 0.875, 0.625, 0.875, 0.625, 0.8929, 0.5, 0.8929, 0.375, 0.875, 0.5, 0.875, 0.5, 0.8929, 0.375, 0.8929, 0.375, 0.8929, 0.5, 0.8929, 0.5, 0.9107, 0.375, 0.9107, 0.5, 0.8929, 0.625, 0.8929, 0.625, 0.9107, 0.5, 0.9107, 0.5, 0.9107, 0.625, 0.9107, 0.625, 0.9286, 0.5, 0.9286, 0.375, 0.9107, 0.5, 0.9107, 0.5, 0.9286, 0.375, 0.9286, 0.375, 0.9286, 0.5, 0.9286, 0.5, 0.9464, 0.375, 0.9464, 0.5, 0.9286, 0.625, 0.9286, 0.625, 0.9464, 0.5, 0.9464, 0.5, 0.9464, 0.625, 0.9464, 0.625, 0.9643, 0.5, 0.9643, 0.375, 0.9464, 0.5, 0.9464, 0.5, 0.9643, 0.375, 0.9643, 0.375, 0.25, 0.5, 0.25, 0.5, 0.2679, 0.375, 0.2679, 0.5, 0.25, 0.625, 0.25, 0.625, 0.2679, 0.5, 0.2679, 0.5, 0.2679, 0.625, 0.2679, 0.625, 0.2857, 0.5, 0.2857, 0.375, 0.2679, 0.5, 0.2679, 0.5, 0.2857, 0.375, 0.2857, 0.375, 0.2857, 0.5, 0.2857, 0.5, 0.3036, 0.375, 0.3036, 0.5, 0.2857, 0.625, 0.2857, 0.625, 0.3036, 0.5, 0.3036, 0.5, 0.3036, 0.625, 0.3036, 0.625, 0.3214, 0.5, 0.3214, 0.375, 0.3036, 0.5, 0.3036, 0.5, 0.3214, 0.375, 0.3214, 0.375, 0.3214, 0.5, 0.3214, 0.5, 0.3393, 0.375, 0.3393, 0.5, 0.3214, 0.625, 0.3214, 0.625, 0.3393, 0.5, 0.3393, 0.5, 0.3393, 0.625, 0.3393, 0.625, 0.3571, 0.5, 0.3571, 0.375, 0.3393, 0.5, 0.3393, 0.5, 0.3571, 0.375, 0.3571, 0.375, 0.3571, 0.5, 0.3571, 0.5, 0.375, 0.375, 0.375, 0.5, 0.3571, 0.625, 0.3571, 0.625, 0.375, 0.5, 0.375, 0.5, 0.375, 0.625, 0.375, 0.625, 0.3929, 0.5, 0.3929, 0.375, 0.375, 0.5, 0.375, 0.5, 0.3929, 0.375, 0.3929, 0.375, 0.3929, 0.5, 0.3929, 0.5, 0.4107, 0.375, 0.4107, 0.5, 0.3929, 0.625, 0.3929, 0.625, 0.4107, 0.5, 0.4107, 0.5, 0.4107, 0.625, 0.4107, 0.625, 0.4286, 0.5, 0.4286, 0.375, 0.4107, 0.5, 0.4107, 0.5, 0.4286, 0.375, 0.4286, 0.375, 0.4286, 0.5, 0.4286, 0.5, 0.4464, 0.375, 0.4464, 0.5, 0.4286, 0.625, 0.4286, 0.625, 0.4464, 0.5, 0.4464, 0.5, 0.4464, 0.625, 0.4464, 0.625, 0.4643, 0.5, 0.4643, 0.375, 0.4464, 0.5, 0.4464, 0.5, 0.4643, 0.375, 0.4643, 0.5, 1.0, 0.625, 1.0, 0.625, 1.0, 0.5, 1.0, 0.125, 0.625, 0.125, 0.75, 0.125, 0.75, 0.125, 0.625, 0.625, 0.25, 0.5, 0.25, 0.5, 0.25, 0.625, 0.25, 0.875, 0.75, 0.875, 0.625, 0.875, 0.625, 0.875, 0.75, 0.375, 1.0, 0.5, 1.0, 0.5, 1.0, 0.375, 1.0, 0.125, 0.5, 0.125, 0.625, 0.125, 0.625, 0.125, 0.5, 0.5, 0.25, 0.375, 0.25, 0.375, 0.25, 0.5, 0.25, 0.875, 0.625, 0.875, 0.5, 0.875, 0.5, 0.875, 0.625, 0.5, 0.25, 0.375, 0.25, 0.375, 0.25, 0.5, 0.25, 0.875, 0.625, 0.875, 0.5, 0.875, 0.5, 0.875, 0.625, 0.5, 1.0, 0.625, 1.0, 0.625, 1.0, 0.5, 1.0, 0.125, 0.625, 0.125, 0.75, 0.125, 0.75, 0.125, 0.625, 0.625, 0.25, 0.5, 0.25, 0.5, 0.25, 0.625, 0.25, 0.875, 0.75, 0.875, 0.625, 0.875, 0.625, 0.875, 0.75, 0.375, 1.0, 0.5, 1.0, 0.5, 1.0, 0.375, 1.0, 0.125, 0.5, 0.125, 0.625, 0.125, 0.625, 0.125, 0.5, 0.375, 0.4643, 0.5, 0.4643, 0.5, 0.4851, 0.375, 0.4821, 0.5, 0.4643, 0.625, 0.4643, 0.625, 0.4821, 0.5, 0.4851, 0.5, 0.4851, 0.625, 0.4821, 0.625, 0.5, 0.5, 0.5298, 0.375, 0.4821, 0.5, 0.4851, 0.5, 0.5298, 0.375, 0.5, 0.375, 0.5, 0.5, 0.5298, 0.5, 0.625, 0.4048, 0.625, 0.5, 0.5298, 0.625, 0.5, 0.5952, 0.625, 0.5, 0.625, 0.5, 0.625, 0.5952, 0.625, 0.625, 0.75, 0.5, 0.7202, 0.4048, 0.625, 0.5, 0.625, 0.5, 0.7202, 0.375, 0.75, 0.375, 0.9643, 0.5, 0.9643, 0.5, 0.9821, 0.375, 0.9821, 0.5, 0.9643, 0.625, 0.9643, 0.625, 0.9821, 0.5, 0.9821, 0.5, 0.9821, 0.625, 0.9821, 0.625, 1.0, 0.5, 1.0, 0.375, 0.9821, 0.5, 0.9821, 0.5, 1.0, 0.375, 1.0, 0.3393, 0.5, 0.3571, 0.5, 0.3601, 0.625, 0.3393, 0.625, 0.3571, 0.5, 0.375, 0.5, 0.4048, 0.625, 0.3601, 0.625, 0.3601, 0.625, 0.4048, 0.625, 0.375, 0.75, 0.3571, 0.75, 0.3393, 0.625, 0.3601, 0.625, 0.3571, 0.75, 0.3393, 0.75, 0.8393, 0.5, 0.8571, 0.5, 0.8571, 0.625, 0.8393, 0.625, 0.8571, 0.5, 0.875, 0.5, 0.875, 0.625, 0.8571, 0.625, 0.8571, 0.625, 0.875, 0.625, 0.875, 0.75, 0.8571, 0.75, 0.8393, 0.625, 0.8571, 0.625, 0.8571, 0.75, 0.8393, 0.75, 0.625, 0.5, 0.6429, 0.5, 0.6399, 0.625, 0.5952, 0.625, 0.6429, 0.5, 0.6607, 0.5, 0.6607, 0.625, 0.6399, 0.625, 0.6399, 0.625, 0.6607, 0.625, 0.6607, 0.75, 0.6429, 0.75, 0.5952, 0.625, 0.6399, 0.625, 0.6429, 0.75, 0.625, 0.75, 0.6607, 0.5, 0.6786, 0.5, 0.6786, 0.625, 0.6607, 0.625, 0.6786, 0.5, 0.6964, 0.5, 0.6964, 0.625, 0.6786, 0.625, 0.6786, 0.625, 0.6964, 0.625, 0.6964, 0.75, 0.6786, 0.75, 0.6607, 0.625, 0.6786, 0.625, 0.6786, 0.75, 0.6607, 0.75, 0.6964, 0.5, 0.7143, 0.5, 0.7143, 0.625, 0.6964, 0.625, 0.7143, 0.5, 0.7321, 0.5, 0.7321, 0.625, 0.7143, 0.625, 0.7143, 0.625, 0.7321, 0.625, 0.7321, 0.75, 0.7143, 0.75, 0.6964, 0.625, 0.7143, 0.625, 0.7143, 0.75, 0.6964, 0.75, 0.7321, 0.5, 0.75, 0.5, 0.75, 0.625, 0.7321, 0.625, 0.75, 0.5, 0.7679, 0.5, 0.7679, 0.625, 0.75, 0.625, 0.75, 0.625, 0.7679, 0.625, 0.7679, 0.75, 0.75, 0.75, 0.7321, 0.625, 0.75, 0.625, 0.75, 0.75, 0.7321, 0.75, 0.7679, 0.5, 0.7857, 0.5, 0.7857, 0.625, 0.7679, 0.625, 0.7857, 0.5, 0.8036, 0.5, 0.8036, 0.625, 0.7857, 0.625, 0.7857, 0.625, 0.8036, 0.625, 0.8036, 0.75, 0.7857, 0.75, 0.7679, 0.625, 0.7857, 0.625, 0.7857, 0.75, 0.7679, 0.75, 0.8036, 0.5, 0.8214, 0.5, 0.8214, 0.625, 0.8036, 0.625, 0.8214, 0.5, 0.8393, 0.5, 0.8393, 0.625, 0.8214, 0.625, 0.8214, 0.625, 0.8393, 0.625, 0.8393, 0.75, 0.8214, 0.75, 0.8036, 0.625, 0.8214, 0.625, 0.8214, 0.75, 0.8036, 0.75, 0.125, 0.5, 0.1429, 0.5, 0.1429, 0.625, 0.125, 0.625, 0.1429, 0.5, 0.1607, 0.5, 0.1607, 0.625, 0.1429, 0.625, 0.1429, 0.625, 0.1607, 0.625, 0.1607, 0.75, 0.1429, 0.75, 0.125, 0.625, 0.1429, 0.625, 0.1429, 0.75, 0.125, 0.75, 0.1607, 0.5, 0.1786, 0.5, 0.1786, 0.625, 0.1607, 0.625, 0.1786, 0.5, 0.1964, 0.5, 0.1964, 0.625, 0.1786, 0.625, 0.1786, 0.625, 0.1964, 0.625, 0.1964, 0.75, 0.1786, 0.75, 0.1607, 0.625, 0.1786, 0.625, 0.1786, 0.75, 0.1607, 0.75, 0.1964, 0.5, 0.2143, 0.5, 0.2143, 0.625, 0.1964, 0.625, 0.2143, 0.5, 0.2321, 0.5, 0.2321, 0.625, 0.2143, 0.625, 0.2143, 0.625, 0.2321, 0.625, 0.2321, 0.75, 0.2143, 0.75, 0.1964, 0.625, 0.2143, 0.625, 0.2143, 0.75, 0.1964, 0.75, 0.2321, 0.5, 0.25, 0.5, 0.25, 0.625, 0.2321, 0.625, 0.25, 0.5, 0.2679, 0.5, 0.2679, 0.625, 0.25, 0.625, 0.25, 0.625, 0.2679, 0.625, 0.2679, 0.75, 0.25, 0.75, 0.2321, 0.625, 0.25, 0.625, 0.25, 0.75, 0.2321, 0.75, 0.2679, 0.5, 0.2857, 0.5, 0.2857, 0.625, 0.2679, 0.625, 0.2857, 0.5, 0.3036, 0.5, 0.3036, 0.625, 0.2857, 0.625, 0.2857, 0.625, 0.3036, 0.625, 0.3036, 0.75, 0.2857, 0.75, 0.2679, 0.625, 0.2857, 0.625, 0.2857, 0.75, 0.2679, 0.75, 0.3036, 0.5, 0.3214, 0.5, 0.3214, 0.625, 0.3036, 0.625, 0.3214, 0.5, 0.3393, 0.5, 0.3393, 0.625, 0.3214, 0.625, 0.3214, 0.625, 0.3393, 0.625, 0.3393, 0.75, 0.3214, 0.75, 0.3036, 0.625, 0.3214, 0.625, 0.3214, 0.75, 0.3036, 0.75, 0.375, 0.75, 0.5, 0.7202, 0.5, 0.7649, 0.375, 0.7679, 0.5, 0.7202, 0.625, 0.75, 0.625, 0.7679, 0.5, 0.7649, 0.5, 0.7649, 0.625, 0.7679, 0.625, 0.7857, 0.5, 0.7857, 0.375, 0.7679, 0.5, 0.7649, 0.5, 0.7857, 0.375, 0.7857, 0.375, 0.7857, 0.5, 0.7857, 0.5, 0.8036, 0.375, 0.8036, 0.5, 0.7857, 0.625, 0.7857, 0.625, 0.8036, 0.5, 0.8036, 0.5, 0.8036, 0.625, 0.8036, 0.625, 0.8214, 0.5, 0.8214, 0.375, 0.8036, 0.5, 0.8036, 0.5, 0.8214, 0.375, 0.8214, 0.375, 0.8214, 0.5, 0.8214, 0.5, 0.8393, 0.375, 0.8393, 0.5, 0.8214, 0.625, 0.8214, 0.625, 0.8393, 0.5, 0.8393, 0.5, 0.8393, 0.625, 0.8393, 0.625, 0.8571, 0.5, 0.8571, 0.375, 0.8393, 0.5, 0.8393, 0.5, 0.8571, 0.375, 0.8571, 0.375, 0.8571, 0.5, 0.8571, 0.5, 0.875, 0.375, 0.875, 0.5, 0.8571, 0.625, 0.8571, 0.625, 0.875, 0.5, 0.875, 0.5, 0.875, 0.625, 0.875, 0.625, 0.8929, 0.5, 0.8929, 0.375, 0.875, 0.5, 0.875, 0.5, 0.8929, 0.375, 0.8929, 0.375, 0.8929, 0.5, 0.8929, 0.5, 0.9107, 0.375, 0.9107, 0.5, 0.8929, 0.625, 0.8929, 0.625, 0.9107, 0.5, 0.9107, 0.5, 0.9107, 0.625, 0.9107, 0.625, 0.9286, 0.5, 0.9286, 0.375, 0.9107, 0.5, 0.9107, 0.5, 0.9286, 0.375, 0.9286, 0.375, 0.9286, 0.5, 0.9286, 0.5, 0.9464, 0.375, 0.9464, 0.5, 0.9286, 0.625, 0.9286, 0.625, 0.9464, 0.5, 0.9464, 0.5, 0.9464, 0.625, 0.9464, 0.625, 0.9643, 0.5, 0.9643, 0.375, 0.9464, 0.5, 0.9464, 0.5, 0.9643, 0.375, 0.9643, 0.375, 0.25, 0.5, 0.25, 0.5, 0.2679, 0.375, 0.2679, 0.5, 0.25, 0.625, 0.25, 0.625, 0.2679, 0.5, 0.2679, 0.5, 0.2679, 0.625, 0.2679, 0.625, 0.2857, 0.5, 0.2857, 0.375, 0.2679, 0.5, 0.2679, 0.5, 0.2857, 0.375, 0.2857, 0.375, 0.2857, 0.5, 0.2857, 0.5, 0.3036, 0.375, 0.3036, 0.5, 0.2857, 0.625, 0.2857, 0.625, 0.3036, 0.5, 0.3036, 0.5, 0.3036, 0.625, 0.3036, 0.625, 0.3214, 0.5, 0.3214, 0.375, 0.3036, 0.5, 0.3036, 0.5, 0.3214, 0.375, 0.3214, 0.375, 0.3214, 0.5, 0.3214, 0.5, 0.3393, 0.375, 0.3393, 0.5, 0.3214, 0.625, 0.3214, 0.625, 0.3393, 0.5, 0.3393, 0.5, 0.3393, 0.625, 0.3393, 0.625, 0.3571, 0.5, 0.3571, 0.375, 0.3393, 0.5, 0.3393, 0.5, 0.3571, 0.375, 0.3571, 0.375, 0.3571, 0.5, 0.3571, 0.5, 0.375, 0.375, 0.375, 0.5, 0.3571, 0.625, 0.3571, 0.625, 0.375, 0.5, 0.375, 0.5, 0.375, 0.625, 0.375, 0.625, 0.3929, 0.5, 0.3929, 0.375, 0.375, 0.5, 0.375, 0.5, 0.3929, 0.375, 0.3929, 0.375, 0.3929, 0.5, 0.3929, 0.5, 0.4107, 0.375, 0.4107, 0.5, 0.3929, 0.625, 0.3929, 0.625, 0.4107, 0.5, 0.4107, 0.5, 0.4107, 0.625, 0.4107, 0.625, 0.4286, 0.5, 0.4286, 0.375, 0.4107, 0.5, 0.4107, 0.5, 0.4286, 0.375, 0.4286, 0.375, 0.4286, 0.5, 0.4286, 0.5, 0.4464, 0.375, 0.4464, 0.5, 0.4286, 0.625, 0.4286, 0.625, 0.4464, 0.5, 0.4464, 0.5, 0.4464, 0.625, 0.4464, 0.625, 0.4643, 0.5, 0.4643, 0.375, 0.4464, 0.5, 0.4464, 0.5, 0.4643, 0.375, 0.4643, 0.5, 1.0, 0.625, 1.0, 0.625, 1.0, 0.5, 1.0, 0.125, 0.625, 0.125, 0.75, 0.125, 0.75, 0.125, 0.625, 0.625, 0.25, 0.5, 0.25, 0.5, 0.25, 0.625, 0.25, 0.875, 0.75, 0.875, 0.625, 0.875, 0.625, 0.875, 0.75, 0.375, 1.0, 0.5, 1.0, 0.5, 1.0, 0.375, 1.0, 0.125, 0.5, 0.125, 0.625, 0.125, 0.625, 0.125, 0.5, 0.5, 0.25, 0.375, 0.25, 0.375, 0.25, 0.5, 0.25, 0.875, 0.625, 0.875, 0.5, 0.875, 0.5, 0.875, 0.625, 0.5, 0.25, 0.375, 0.25, 0.375, 0.25, 0.5, 0.25, 0.875, 0.625, 0.875, 0.5, 0.875, 0.5, 0.875, 0.625, 0.5, 1.0, 0.625, 1.0, 0.625, 1.0, 0.5, 1.0, 0.125, 0.625, 0.125, 0.75, 0.125, 0.75, 0.125, 0.625, 0.625, 0.25, 0.5, 0.25, 0.5, 0.25, 0.625, 0.25, 0.875, 0.75, 0.875, 0.625, 0.875, 0.625, 0.875, 0.75, 0.375, 1.0, 0.5, 1.0, 0.5, 1.0, 0.375, 1.0, 0.125, 0.5, 0.125, 0.625, 0.125, 0.625, 0.125, 0.5])
me_dark_door.materials.append(mat_rooms_door)
me_dark_door.materials.append(mat_doorknob)
me_dark_door.update()
arm_doorrig = bpy.data.armatures.new('DoorRig')  # bones are not reproduced

# ---- objects
ob_door = bpy.data.objects.new('door', me_dark_door)
ob_armature = bpy.data.objects.new('Armature', arm_doorrig)

# ---- transforms, parenting, visibility, modifiers, constraints
ob_door.parent = ob_armature
ob_door.matrix_parent_inverse = Matrix(((1.0, -0.0, 0.0, 0.6558), (-0.0, 1.0, -0.0, 0.0), (0.0, 0.0, 1.0, -0.5), (-0.0, 0.0, -0.0, 1.0)))
ob_door.location = (0.0, 0.0, 0.0)
_vg = ob_door.vertex_groups.new(name='doorknob')
_vg.add([88, 89, 90, 91, 92, 93, 94, 95, 96, 97, 98, 99, 100, 101, 102, 103, 104, 105, 106, 107, 108, 109, 110, 111, 112, 113, 114, 115, 116, 117, 118, 119, 120, 121, 122, 123, 124, 125, 126, 127, 128, 129, 130, 131, 132, 133, 134, 135, 136, 137, 138, 139, 140, 141, 142, 143, 144, 145, 146, 147, 148, 149, 150, 151, 152, 153, 154, 155, 156, 157, 158, 159, 160, 161, 162, 163, 164, 165, 166, 167, 168, 169, 170, 171, 172, 173, 174, 175, 176, 177, 178, 179, 180, 181, 182, 183, 184, 185, 186, 187, 188, 189, 190, 191, 192, 193, 194, 195, 196, 197, 198, 199, 200, 201, 202, 203, 204, 205, 206, 207, 208, 209, 210, 211, 212, 213, 214, 215, 216, 217, 218, 219, 220, 221, 222, 223, 224, 225, 226, 227, 228, 229, 230, 231, 232, 233, 234, 235, 236, 237, 238, 239, 240, 241, 242, 243, 244, 245, 246, 247, 248, 249, 250, 251, 252, 253, 254, 255, 256, 257, 258, 259, 260, 261, 262, 263, 264, 265, 266, 267, 268, 269, 270, 271, 272, 273, 274, 275, 276, 277, 278, 279, 280, 281, 282, 283, 284, 285, 286, 287, 288, 289, 290, 291, 292, 293, 294, 295, 296, 297, 298, 299, 300, 301, 302, 303, 304, 305, 306, 307, 308, 309, 310, 311, 312, 313, 314, 315, 316, 317, 318, 319, 320, 321, 322, 323, 324, 325, 326, 327, 328, 329, 330, 331, 332, 333, 334, 335, 336, 337, 338, 339, 340, 341, 342, 343, 344, 345, 346, 347, 348, 349, 350, 351, 352, 353, 354, 355, 356, 357, 358, 359, 360, 361], 1.0, 'REPLACE')
_vg = ob_door.vertex_groups.new(name='door')
_vg.add([0, 1, 2, 3, 4, 5, 6, 7, 32, 33, 34, 35, 36, 37, 38, 39, 40, 41, 42, 43, 44, 45, 46, 47, 48, 49, 50, 51, 52, 53, 54, 55, 56, 57, 58, 59, 60, 61, 62, 63, 64, 65, 66, 67, 68, 69, 70, 71, 72, 73, 74, 75, 76, 77, 78, 79, 80, 81, 82, 83, 84, 85, 86, 87, 88, 89, 90, 91, 92, 93, 94, 95, 96, 97, 98, 99, 100, 101, 102, 103, 104, 105, 106, 107, 108, 109, 110, 111, 112, 113, 114, 115, 116, 117, 118, 119, 120, 121, 122, 123, 124, 125, 126, 127, 128, 129, 130, 131, 132, 133, 134, 135, 136, 137, 138, 139, 140, 141, 142, 143, 144, 145, 146, 147, 148, 149, 150, 151, 152, 153, 154, 155, 156, 157, 158, 159, 160, 161, 162, 163, 164, 165, 166, 167, 168, 169, 170, 171, 172, 173, 174, 175, 176, 177, 178, 179, 180, 181, 182, 183, 184, 185, 186, 187, 188, 189, 190, 191, 192, 193, 194, 195, 196, 197, 198, 199, 200, 201, 202, 203, 204, 205, 206, 207, 208, 209, 210, 211, 212, 213, 214, 215, 216, 217, 218, 219, 220, 221, 222, 223, 224, 225, 226, 227, 228, 229, 230, 231, 232, 233, 234, 235, 236, 237, 238, 239, 240, 241, 242, 243, 244, 245, 246, 247, 248, 249, 250, 251, 252, 253, 254, 255, 256, 257, 258, 259, 260, 261, 262, 263, 264, 265, 266, 267, 268, 269, 270, 271, 272, 273, 274, 275, 276, 277, 278, 279, 280, 281, 282, 283, 284, 285, 286, 287, 288, 289, 290, 291, 292, 293, 294, 295, 296, 297, 298, 299, 300, 301, 302, 303, 304, 305, 306, 307, 308, 309, 310, 311, 312, 313, 314, 315, 316, 317, 318, 319, 320, 321, 322, 323, 324, 325, 326, 327, 328, 329, 330, 331, 332, 333, 334, 335, 336, 337, 338, 339, 340, 341, 342, 343, 344, 345, 346, 347, 348, 349, 350, 351, 352, 353, 354, 355, 356, 357, 358, 359, 360, 361], 1.0, 'REPLACE')
_m = ob_door.modifiers.new('Armature', 'ARMATURE')
_m.object = ob_armature
_m.use_deform_preserve_volume = True
_m.vertex_group = 'door'
ob_armature.location = (-0.6558, 0.0, 0.5)

# ---- collection membership
col_collection.objects.link(ob_door)
col_collection.objects.link(ob_armature)

# ---- scene / render settings (as saved in the file)
scene.frame_start = 1; scene.frame_end = 70; scene.frame_set(0)
scene.render.engine = 'BLENDER_EEVEE_NEXT'
bpy.context.view_layer.update()

# ---- added for rendering (the .blend has no active camera and no usable light): camera, sun
cam_auto = bpy.data.cameras.new('AutoCamera')
cam_auto.lens = 50.0
cam_auto.sensor_width = 36.0
cam_auto.clip_end = 1000.0
ob_auto_camera = bpy.data.objects.new('AutoCamera', cam_auto)
scene.collection.objects.link(ob_auto_camera)
ob_auto_camera.location = (2.13712, -2.11524, 2.7306)
ob_auto_camera.rotation_euler = (1.09748, -7.21219e-08, 0.694738)
scene.camera = ob_auto_camera
light_auto_sun = bpy.data.lights.new('AutoSun', 'SUN')
light_auto_sun.energy = 3.0
light_auto_sun.angle = 0.0523599
ob_auto_sun = bpy.data.objects.new('AutoSun', light_auto_sun)
scene.collection.objects.link(ob_auto_sun)
ob_auto_sun.rotation_euler = (0.872665, 0.174533, 0.523599)
bpy.context.view_layer.update()
